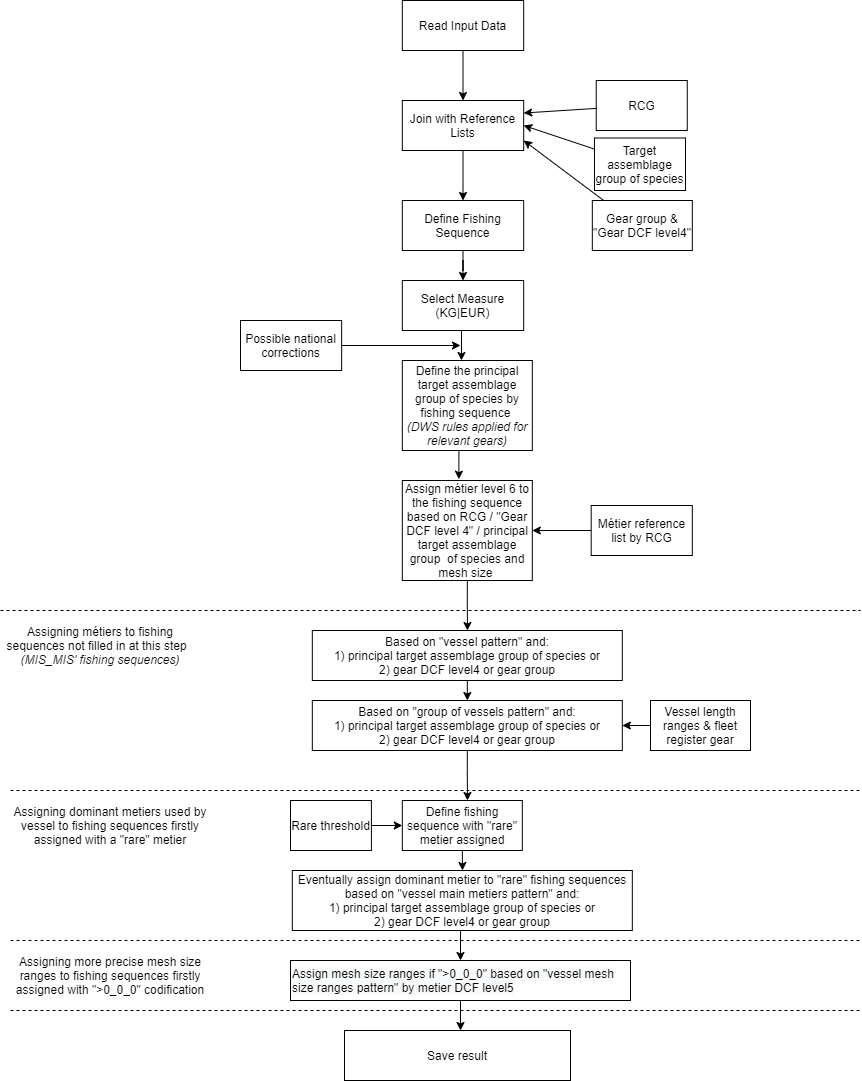

The diagram above was exported from draw.io. Its source (the exported page's mxGraphModel, read from the mxfile embedded in the PNG):
<mxGraphModel dx="1248" dy="677" grid="1" gridSize="10" guides="1" tooltips="1" connect="1" arrows="1" fold="1" page="1" pageScale="1" pageWidth="850" pageHeight="1100" math="0" shadow="0">
  <root>
    <mxCell id="0" />
    <mxCell id="1" parent="0" />
    <mxCell id="EML5Jt2nd3Cxz5-lgaTF-48" value="" style="endArrow=none;dashed=1;html=1;" parent="1" edge="1">
      <mxGeometry width="50" height="50" relative="1" as="geometry">
        <mxPoint x="30" y="1120" as="sourcePoint" />
        <mxPoint x="880" y="1120" as="targetPoint" />
      </mxGeometry>
    </mxCell>
    <mxCell id="EqaHgwi4mm3o6lKNQbqQ-17" value="" style="group" parent="1" vertex="1" connectable="0">
      <mxGeometry x="260" y="110" width="600" height="1080" as="geometry" />
    </mxCell>
    <mxCell id="y2tDF_jWI0rSsCV7HkiX-37" value="" style="group" parent="EqaHgwi4mm3o6lKNQbqQ-17" vertex="1" connectable="0">
      <mxGeometry width="600" height="950" as="geometry" />
    </mxCell>
    <mxCell id="y2tDF_jWI0rSsCV7HkiX-28" value="Target assemblage group of species" style="rounded=0;whiteSpace=wrap;html=1;" parent="y2tDF_jWI0rSsCV7HkiX-37" vertex="1">
      <mxGeometry x="353.98" y="137.5" width="91.02" height="52.5" as="geometry" />
    </mxCell>
    <mxCell id="YLi27cHU7T7HOnzJ1M0A-9" style="edgeStyle=orthogonalEdgeStyle;rounded=0;orthogonalLoop=1;jettySize=auto;html=1;exitX=1;exitY=0.5;exitDx=0;exitDy=0;entryX=0;entryY=0.5;entryDx=0;entryDy=0;" parent="y2tDF_jWI0rSsCV7HkiX-37" source="y2tDF_jWI0rSsCV7HkiX-34" target="y2tDF_jWI0rSsCV7HkiX-19" edge="1">
      <mxGeometry relative="1" as="geometry" />
    </mxCell>
    <mxCell id="y2tDF_jWI0rSsCV7HkiX-34" value="Rare threshold" style="rounded=0;whiteSpace=wrap;html=1;" parent="y2tDF_jWI0rSsCV7HkiX-37" vertex="1">
      <mxGeometry x="50" y="800" width="80.90909090909092" height="50" as="geometry" />
    </mxCell>
    <mxCell id="y2tDF_jWI0rSsCV7HkiX-36" value="" style="group" parent="y2tDF_jWI0rSsCV7HkiX-37" vertex="1" connectable="0">
      <mxGeometry x="161.81818181818184" width="438.18181818181813" height="950" as="geometry" />
    </mxCell>
    <mxCell id="y2tDF_jWI0rSsCV7HkiX-2" value="Read Input Data" style="rounded=0;whiteSpace=wrap;html=1;" parent="y2tDF_jWI0rSsCV7HkiX-36" vertex="1">
      <mxGeometry width="121.36363636363637" height="50" as="geometry" />
    </mxCell>
    <mxCell id="y2tDF_jWI0rSsCV7HkiX-3" value="Join with Reference Lists" style="rounded=0;whiteSpace=wrap;html=1;" parent="y2tDF_jWI0rSsCV7HkiX-36" vertex="1">
      <mxGeometry y="100" width="121.36363636363637" height="50" as="geometry" />
    </mxCell>
    <mxCell id="y2tDF_jWI0rSsCV7HkiX-4" value="" style="edgeStyle=orthogonalEdgeStyle;rounded=0;orthogonalLoop=1;jettySize=auto;html=1;" parent="y2tDF_jWI0rSsCV7HkiX-36" source="y2tDF_jWI0rSsCV7HkiX-2" target="y2tDF_jWI0rSsCV7HkiX-3" edge="1">
      <mxGeometry relative="1" as="geometry" />
    </mxCell>
    <mxCell id="y2tDF_jWI0rSsCV7HkiX-5" value="Define Fishing Sequence" style="rounded=0;whiteSpace=wrap;html=1;" parent="y2tDF_jWI0rSsCV7HkiX-36" vertex="1">
      <mxGeometry y="200" width="121.36363636363637" height="50" as="geometry" />
    </mxCell>
    <mxCell id="y2tDF_jWI0rSsCV7HkiX-6" value="" style="edgeStyle=orthogonalEdgeStyle;rounded=0;orthogonalLoop=1;jettySize=auto;html=1;" parent="y2tDF_jWI0rSsCV7HkiX-36" source="y2tDF_jWI0rSsCV7HkiX-3" target="y2tDF_jWI0rSsCV7HkiX-5" edge="1">
      <mxGeometry relative="1" as="geometry" />
    </mxCell>
    <mxCell id="y2tDF_jWI0rSsCV7HkiX-7" value="Select Measure (KG|EUR)" style="rounded=0;whiteSpace=wrap;html=1;" parent="y2tDF_jWI0rSsCV7HkiX-36" vertex="1">
      <mxGeometry y="280" width="121.36363636363637" height="50" as="geometry" />
    </mxCell>
    <mxCell id="y2tDF_jWI0rSsCV7HkiX-8" value="" style="edgeStyle=orthogonalEdgeStyle;rounded=0;orthogonalLoop=1;jettySize=auto;html=1;" parent="y2tDF_jWI0rSsCV7HkiX-36" source="y2tDF_jWI0rSsCV7HkiX-5" target="y2tDF_jWI0rSsCV7HkiX-7" edge="1">
      <mxGeometry relative="1" as="geometry" />
    </mxCell>
    <mxCell id="y2tDF_jWI0rSsCV7HkiX-9" value="Define the principal target assemblage group of species by fishing sequence&amp;nbsp;&lt;br&gt;&lt;i&gt;(DWS rules applied for relevant gears)&lt;/i&gt;" style="rounded=0;whiteSpace=wrap;html=1;" parent="y2tDF_jWI0rSsCV7HkiX-36" vertex="1">
      <mxGeometry y="360" width="130" height="90" as="geometry" />
    </mxCell>
    <mxCell id="y2tDF_jWI0rSsCV7HkiX-11" value="Assign métier level 6 to the fishing sequence based on RCG / &quot;Gear DCF level 4&quot; / principal target assemblage group&amp;nbsp; of species and mesh size&amp;nbsp;" style="rounded=0;whiteSpace=wrap;html=1;" parent="y2tDF_jWI0rSsCV7HkiX-36" vertex="1">
      <mxGeometry y="480" width="130" height="100" as="geometry" />
    </mxCell>
    <mxCell id="YLi27cHU7T7HOnzJ1M0A-5" style="edgeStyle=orthogonalEdgeStyle;rounded=0;orthogonalLoop=1;jettySize=auto;html=1;exitX=0.5;exitY=1;exitDx=0;exitDy=0;entryX=0.5;entryY=0;entryDx=0;entryDy=0;" parent="y2tDF_jWI0rSsCV7HkiX-36" source="y2tDF_jWI0rSsCV7HkiX-15" target="y2tDF_jWI0rSsCV7HkiX-17" edge="1">
      <mxGeometry relative="1" as="geometry" />
    </mxCell>
    <mxCell id="y2tDF_jWI0rSsCV7HkiX-15" value="Based on &quot;vessel pattern&quot; and:&lt;br&gt;1) principal target assemblage group of species or&lt;br&gt;2) gear DCF level4 or gear group" style="rounded=0;whiteSpace=wrap;html=1;" parent="y2tDF_jWI0rSsCV7HkiX-36" vertex="1">
      <mxGeometry x="-90" y="630" width="310" height="50" as="geometry" />
    </mxCell>
    <mxCell id="y2tDF_jWI0rSsCV7HkiX-17" value="Based on &quot;group of vessels pattern&quot; and:&lt;br&gt;1) principal target assemblage group of species or&lt;br&gt;2) gear DCF level4 or gear group" style="rounded=0;whiteSpace=wrap;html=1;" parent="y2tDF_jWI0rSsCV7HkiX-36" vertex="1">
      <mxGeometry x="-90" y="700" width="310" height="50" as="geometry" />
    </mxCell>
    <mxCell id="y2tDF_jWI0rSsCV7HkiX-19" value="Define fishing sequence with &quot;rare&quot; metier assigned" style="rounded=0;whiteSpace=wrap;html=1;" parent="y2tDF_jWI0rSsCV7HkiX-36" vertex="1">
      <mxGeometry y="800" width="120" height="50" as="geometry" />
    </mxCell>
    <mxCell id="EML5Jt2nd3Cxz5-lgaTF-1" value="Gear group &amp;amp; &quot;Gear DCF level4&quot;" style="rounded=0;whiteSpace=wrap;html=1;" parent="y2tDF_jWI0rSsCV7HkiX-36" vertex="1">
      <mxGeometry x="190" y="200" width="100" height="50" as="geometry" />
    </mxCell>
    <mxCell id="EML5Jt2nd3Cxz5-lgaTF-9" value="" style="edgeStyle=orthogonalEdgeStyle;rounded=0;orthogonalLoop=1;jettySize=auto;html=1;entryX=0.455;entryY=0;entryDx=0;entryDy=0;entryPerimeter=0;" parent="y2tDF_jWI0rSsCV7HkiX-36" target="y2tDF_jWI0rSsCV7HkiX-9" edge="1">
      <mxGeometry relative="1" as="geometry">
        <mxPoint x="59.18181818181813" y="330" as="sourcePoint" />
        <mxPoint x="59.18181818181813" y="360" as="targetPoint" />
      </mxGeometry>
    </mxCell>
    <mxCell id="y2tDF_jWI0rSsCV7HkiX-31" value="Métier reference list by RCG" style="rounded=0;whiteSpace=wrap;html=1;" parent="y2tDF_jWI0rSsCV7HkiX-36" vertex="1">
      <mxGeometry x="188.8654545454545" y="505" width="101.13636363636364" height="50" as="geometry" />
    </mxCell>
    <mxCell id="y2tDF_jWI0rSsCV7HkiX-32" value="" style="edgeStyle=orthogonalEdgeStyle;rounded=0;orthogonalLoop=1;jettySize=auto;html=1;" parent="y2tDF_jWI0rSsCV7HkiX-36" source="y2tDF_jWI0rSsCV7HkiX-31" target="y2tDF_jWI0rSsCV7HkiX-11" edge="1">
      <mxGeometry relative="1" as="geometry" />
    </mxCell>
    <mxCell id="EML5Jt2nd3Cxz5-lgaTF-17" value="" style="edgeStyle=orthogonalEdgeStyle;rounded=0;orthogonalLoop=1;jettySize=auto;html=1;entryX=0.435;entryY=-0.013;entryDx=0;entryDy=0;entryPerimeter=0;" parent="y2tDF_jWI0rSsCV7HkiX-36" target="y2tDF_jWI0rSsCV7HkiX-11" edge="1">
      <mxGeometry relative="1" as="geometry">
        <mxPoint x="59.18181818181813" y="450" as="sourcePoint" />
        <mxPoint x="59.18000000000018" y="470" as="targetPoint" />
      </mxGeometry>
    </mxCell>
    <mxCell id="y2tDF_jWI0rSsCV7HkiX-23" value="" style="endArrow=none;dashed=1;html=1;exitX=0;exitY=1;exitDx=0;exitDy=0;" parent="y2tDF_jWI0rSsCV7HkiX-36" edge="1">
      <mxGeometry width="50" height="50" relative="1" as="geometry">
        <mxPoint x="-401.81818181818187" y="610" as="sourcePoint" />
        <mxPoint x="458.18181818181813" y="610" as="targetPoint" />
      </mxGeometry>
    </mxCell>
    <mxCell id="YLi27cHU7T7HOnzJ1M0A-14" style="edgeStyle=orthogonalEdgeStyle;rounded=0;orthogonalLoop=1;jettySize=auto;html=1;exitX=0;exitY=0.5;exitDx=0;exitDy=0;entryX=1;entryY=0.5;entryDx=0;entryDy=0;" parent="y2tDF_jWI0rSsCV7HkiX-36" source="EML5Jt2nd3Cxz5-lgaTF-38" target="y2tDF_jWI0rSsCV7HkiX-17" edge="1">
      <mxGeometry relative="1" as="geometry" />
    </mxCell>
    <mxCell id="EML5Jt2nd3Cxz5-lgaTF-38" value="Vessel length ranges &amp;amp; fleet register gear" style="rounded=0;whiteSpace=wrap;html=1;" parent="y2tDF_jWI0rSsCV7HkiX-36" vertex="1">
      <mxGeometry x="248.17999999999995" y="700" width="100" height="50" as="geometry" />
    </mxCell>
    <mxCell id="y2tDF_jWI0rSsCV7HkiX-26" value="" style="endArrow=none;dashed=1;html=1;exitX=0;exitY=1;exitDx=0;exitDy=0;" parent="y2tDF_jWI0rSsCV7HkiX-36" edge="1">
      <mxGeometry width="50" height="50" relative="1" as="geometry">
        <mxPoint x="-391.81818181818187" y="790" as="sourcePoint" />
        <mxPoint x="458.18181818181813" y="790" as="targetPoint" />
      </mxGeometry>
    </mxCell>
    <mxCell id="EML5Jt2nd3Cxz5-lgaTF-43" value="Eventually assign dominant metier to &quot;rare&quot; fishing sequences based on &quot;vessel main metiers pattern&quot; and:&lt;br&gt;1) principal target assemblage group of species or&lt;br&gt;2) gear DCF level4 or gear group" style="rounded=0;whiteSpace=wrap;html=1;" parent="y2tDF_jWI0rSsCV7HkiX-36" vertex="1">
      <mxGeometry x="-110" y="870" width="340" height="60" as="geometry" />
    </mxCell>
    <mxCell id="EML5Jt2nd3Cxz5-lgaTF-41" value="" style="endArrow=none;dashed=1;html=1;exitX=0;exitY=1;exitDx=0;exitDy=0;" parent="y2tDF_jWI0rSsCV7HkiX-36" edge="1">
      <mxGeometry width="50" height="50" relative="1" as="geometry">
        <mxPoint x="-391.81818181818187" y="940" as="sourcePoint" />
        <mxPoint x="458.18181818181813" y="940" as="targetPoint" />
      </mxGeometry>
    </mxCell>
    <mxCell id="EML5Jt2nd3Cxz5-lgaTF-6" value="" style="rounded=0;orthogonalLoop=1;jettySize=auto;html=1;" parent="y2tDF_jWI0rSsCV7HkiX-36" edge="1">
      <mxGeometry relative="1" as="geometry">
        <mxPoint x="121.36181818181808" y="140" as="targetPoint" />
        <mxPoint x="201.36181818181808" y="200" as="sourcePoint" />
      </mxGeometry>
    </mxCell>
    <mxCell id="y2tDF_jWI0rSsCV7HkiX-27" value="RCG" style="rounded=0;whiteSpace=wrap;html=1;" parent="y2tDF_jWI0rSsCV7HkiX-36" vertex="1">
      <mxGeometry x="193.91909090909087" y="80" width="91.02272727272728" height="50" as="geometry" />
    </mxCell>
    <mxCell id="y2tDF_jWI0rSsCV7HkiX-29" value="" style="rounded=0;orthogonalLoop=1;jettySize=auto;html=1;entryX=1;entryY=0.25;entryDx=0;entryDy=0;" parent="y2tDF_jWI0rSsCV7HkiX-36" source="y2tDF_jWI0rSsCV7HkiX-27" target="y2tDF_jWI0rSsCV7HkiX-3" edge="1">
      <mxGeometry relative="1" as="geometry">
        <mxPoint x="131.4772727272727" y="112.5" as="targetPoint" />
      </mxGeometry>
    </mxCell>
    <mxCell id="y2tDF_jWI0rSsCV7HkiX-30" value="" style="rounded=0;orthogonalLoop=1;jettySize=auto;html=1;entryX=1;entryY=0.5;entryDx=0;entryDy=0;" parent="y2tDF_jWI0rSsCV7HkiX-37" source="y2tDF_jWI0rSsCV7HkiX-28" target="y2tDF_jWI0rSsCV7HkiX-3" edge="1">
      <mxGeometry relative="1" as="geometry" />
    </mxCell>
    <mxCell id="EML5Jt2nd3Cxz5-lgaTF-18" value="Possible national corrections" style="rounded=0;whiteSpace=wrap;html=1;" parent="y2tDF_jWI0rSsCV7HkiX-37" vertex="1">
      <mxGeometry x="0.0036363636364171725" y="320" width="101.13636363636364" height="50" as="geometry" />
    </mxCell>
    <mxCell id="y2tDF_jWI0rSsCV7HkiX-21" value="Save result" style="rounded=0;whiteSpace=wrap;html=1;" parent="EqaHgwi4mm3o6lKNQbqQ-17" vertex="1">
      <mxGeometry x="104" y="1030" width="226" height="50" as="geometry" />
    </mxCell>
    <mxCell id="EML5Jt2nd3Cxz5-lgaTF-50" value="&lt;span style=&quot;color: rgb(0 , 0 , 0) ; font-family: &amp;#34;helvetica&amp;#34; ; font-size: 12px ; font-style: normal ; font-weight: 400 ; letter-spacing: normal ; text-align: center ; text-indent: 0px ; text-transform: none ; word-spacing: 0px ; background-color: rgb(248 , 249 , 250) ; display: inline ; float: none&quot;&gt;Assign mesh size ranges if &quot;&amp;gt;0_0_0&quot; based on &quot;vessel mesh size ranges pattern&quot; by metier DCF level5&lt;/span&gt;" style="text;whiteSpace=wrap;html=1;fillColor=#FFFFFF;strokeColor=#000000;" parent="EqaHgwi4mm3o6lKNQbqQ-17" vertex="1">
      <mxGeometry x="50" y="960" width="340" height="40" as="geometry" />
    </mxCell>
    <mxCell id="YLi27cHU7T7HOnzJ1M0A-18" style="edgeStyle=orthogonalEdgeStyle;rounded=0;orthogonalLoop=1;jettySize=auto;html=1;exitX=0.5;exitY=1;exitDx=0;exitDy=0;entryX=0.5;entryY=0;entryDx=0;entryDy=0;" parent="EqaHgwi4mm3o6lKNQbqQ-17" source="EML5Jt2nd3Cxz5-lgaTF-43" target="EML5Jt2nd3Cxz5-lgaTF-50" edge="1">
      <mxGeometry relative="1" as="geometry" />
    </mxCell>
    <mxCell id="YLi27cHU7T7HOnzJ1M0A-8" style="edgeStyle=orthogonalEdgeStyle;rounded=0;orthogonalLoop=1;jettySize=auto;html=1;exitX=0.5;exitY=1;exitDx=0;exitDy=0;" parent="1" source="y2tDF_jWI0rSsCV7HkiX-17" edge="1">
      <mxGeometry relative="1" as="geometry">
        <mxPoint x="487" y="910" as="targetPoint" />
      </mxGeometry>
    </mxCell>
    <mxCell id="YLi27cHU7T7HOnzJ1M0A-10" style="edgeStyle=orthogonalEdgeStyle;rounded=0;orthogonalLoop=1;jettySize=auto;html=1;exitX=0.5;exitY=1;exitDx=0;exitDy=0;" parent="1" source="y2tDF_jWI0rSsCV7HkiX-19" edge="1">
      <mxGeometry relative="1" as="geometry">
        <mxPoint x="482" y="980" as="targetPoint" />
      </mxGeometry>
    </mxCell>
    <mxCell id="YLi27cHU7T7HOnzJ1M0A-13" value="Assigning métiers to fishing sequences not filled in at this step&amp;nbsp; &lt;br&gt;&lt;i&gt;(MIS_MIS' fishing sequences)&lt;/i&gt;" style="text;html=1;strokeColor=none;fillColor=none;align=center;verticalAlign=middle;whiteSpace=wrap;rounded=0;" parent="1" vertex="1">
      <mxGeometry x="20" y="720" width="200" height="70" as="geometry" />
    </mxCell>
    <mxCell id="YLi27cHU7T7HOnzJ1M0A-15" value="Assigning dominant metiers used by vessel to fishing sequences firstly assigned with a &quot;rare&quot; metier" style="text;html=1;strokeColor=none;fillColor=none;align=center;verticalAlign=middle;whiteSpace=wrap;rounded=0;" parent="1" vertex="1">
      <mxGeometry x="30" y="900" width="200" height="70" as="geometry" />
    </mxCell>
    <mxCell id="YLi27cHU7T7HOnzJ1M0A-16" style="edgeStyle=orthogonalEdgeStyle;rounded=0;orthogonalLoop=1;jettySize=auto;html=1;exitX=0.5;exitY=1;exitDx=0;exitDy=0;" parent="1" source="y2tDF_jWI0rSsCV7HkiX-11" edge="1">
      <mxGeometry relative="1" as="geometry">
        <mxPoint x="487" y="740" as="targetPoint" />
      </mxGeometry>
    </mxCell>
    <mxCell id="YLi27cHU7T7HOnzJ1M0A-17" value="Assigning more precise mesh size ranges to fishing sequences firstly assigned with &quot;&amp;gt;0_0_0&quot; codification" style="text;html=1;strokeColor=none;fillColor=none;align=center;verticalAlign=middle;whiteSpace=wrap;rounded=0;" parent="1" vertex="1">
      <mxGeometry x="30" y="1050" width="200" height="70" as="geometry" />
    </mxCell>
    <mxCell id="YLi27cHU7T7HOnzJ1M0A-19" style="edgeStyle=orthogonalEdgeStyle;rounded=0;orthogonalLoop=1;jettySize=auto;html=1;exitX=0.5;exitY=1;exitDx=0;exitDy=0;" parent="1" source="EML5Jt2nd3Cxz5-lgaTF-50" edge="1">
      <mxGeometry relative="1" as="geometry">
        <mxPoint x="480" y="1140" as="targetPoint" />
      </mxGeometry>
    </mxCell>
    <mxCell id="YLi27cHU7T7HOnzJ1M0A-23" style="edgeStyle=orthogonalEdgeStyle;rounded=0;orthogonalLoop=1;jettySize=auto;html=1;exitX=1;exitY=0.5;exitDx=0;exitDy=0;" parent="1" source="EML5Jt2nd3Cxz5-lgaTF-18" edge="1">
      <mxGeometry relative="1" as="geometry">
        <mxPoint x="480" y="455" as="targetPoint" />
      </mxGeometry>
    </mxCell>
  </root>
</mxGraphModel>